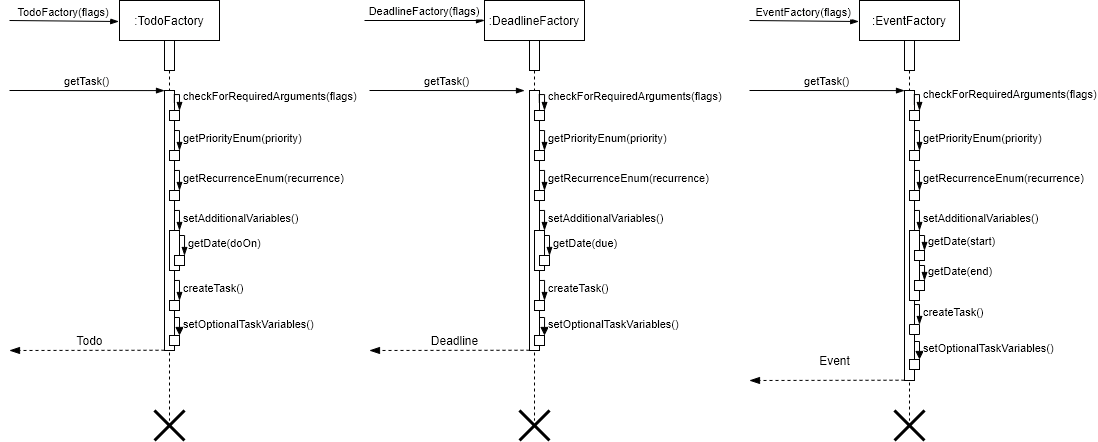

The diagram above was exported from draw.io. Its source (the exported page's mxGraphModel, read from the mxfile embedded in the PNG):
<mxGraphModel dx="948" dy="979" grid="1" gridSize="10" guides="1" tooltips="1" connect="1" arrows="1" fold="1" page="1" pageScale="1" pageWidth="850" pageHeight="1100" math="0" shadow="0">
  <root>
    <mxCell id="0" />
    <mxCell id="1" parent="0" />
    <mxCell id="3nuBFxr9cyL0pnOWT2aG-1" value=":TodoFactory" style="shape=umlLifeline;perimeter=lifelinePerimeter;container=1;collapsible=0;recursiveResize=0;rounded=0;shadow=0;strokeWidth=1;" parent="1" vertex="1">
      <mxGeometry x="120" y="80" width="100" height="420" as="geometry" />
    </mxCell>
    <mxCell id="3nuBFxr9cyL0pnOWT2aG-2" value="" style="points=[];perimeter=orthogonalPerimeter;rounded=0;shadow=0;strokeWidth=1;" parent="3nuBFxr9cyL0pnOWT2aG-1" vertex="1">
      <mxGeometry x="45" y="40" width="10" height="30" as="geometry" />
    </mxCell>
    <mxCell id="3nuBFxr9cyL0pnOWT2aG-3" value="TodoFactory(flags)" style="verticalAlign=bottom;startArrow=none;endArrow=blockThin;startSize=8;shadow=0;strokeWidth=1;entryX=-0.008;entryY=0.05;entryDx=0;entryDy=0;entryPerimeter=0;endFill=1;startFill=0;" parent="3nuBFxr9cyL0pnOWT2aG-1" target="3nuBFxr9cyL0pnOWT2aG-1" edge="1">
      <mxGeometry relative="1" as="geometry">
        <mxPoint x="-110" y="20" as="sourcePoint" />
      </mxGeometry>
    </mxCell>
    <mxCell id="3nuBFxr9cyL0pnOWT2aG-4" value="" style="points=[];perimeter=orthogonalPerimeter;rounded=0;shadow=0;strokeWidth=1;" parent="3nuBFxr9cyL0pnOWT2aG-1" vertex="1">
      <mxGeometry x="45" y="90" width="10" height="260" as="geometry" />
    </mxCell>
    <mxCell id="jh_4WJpEUtLw3yBBDCz9-1" value="getTask()" style="verticalAlign=bottom;startArrow=none;endArrow=blockThin;startSize=8;shadow=0;strokeWidth=1;entryX=-0.002;entryY=0.067;entryDx=0;entryDy=0;entryPerimeter=0;endFill=1;startFill=0;" parent="3nuBFxr9cyL0pnOWT2aG-1" edge="1">
      <mxGeometry relative="1" as="geometry">
        <mxPoint x="-110" y="90" as="sourcePoint" />
        <mxPoint x="44.99999999999994" y="90.10000000000002" as="targetPoint" />
      </mxGeometry>
    </mxCell>
    <mxCell id="jh_4WJpEUtLw3yBBDCz9-5" value="" style="html=1;points=[];perimeter=orthogonalPerimeter;" parent="3nuBFxr9cyL0pnOWT2aG-1" vertex="1">
      <mxGeometry x="50" y="110" width="10" height="10" as="geometry" />
    </mxCell>
    <mxCell id="jh_4WJpEUtLw3yBBDCz9-6" value="checkForRequiredArguments(flags)" style="edgeStyle=orthogonalEdgeStyle;html=1;align=left;spacingLeft=2;endArrow=blockThin;rounded=0;entryX=1;entryY=0;exitX=0.984;exitY=0.048;exitDx=0;exitDy=0;exitPerimeter=0;endFill=1;" parent="3nuBFxr9cyL0pnOWT2aG-1" source="3nuBFxr9cyL0pnOWT2aG-4" target="jh_4WJpEUtLw3yBBDCz9-5" edge="1">
      <mxGeometry relative="1" as="geometry">
        <mxPoint x="80" y="120" as="sourcePoint" />
        <Array as="points">
          <mxPoint x="60" y="94" />
        </Array>
      </mxGeometry>
    </mxCell>
    <mxCell id="jh_4WJpEUtLw3yBBDCz9-7" value="" style="html=1;points=[];perimeter=orthogonalPerimeter;" parent="3nuBFxr9cyL0pnOWT2aG-1" vertex="1">
      <mxGeometry x="50" y="150" width="10" height="10" as="geometry" />
    </mxCell>
    <mxCell id="jh_4WJpEUtLw3yBBDCz9-8" value="getPriorityEnum(priority)" style="edgeStyle=orthogonalEdgeStyle;html=1;align=left;spacingLeft=2;endArrow=blockThin;rounded=0;entryX=1;entryY=0;endFill=1;" parent="3nuBFxr9cyL0pnOWT2aG-1" target="jh_4WJpEUtLw3yBBDCz9-7" edge="1">
      <mxGeometry relative="1" as="geometry">
        <mxPoint x="55" y="130" as="sourcePoint" />
        <Array as="points">
          <mxPoint x="60" y="130" />
        </Array>
      </mxGeometry>
    </mxCell>
    <mxCell id="jh_4WJpEUtLw3yBBDCz9-9" value="" style="html=1;points=[];perimeter=orthogonalPerimeter;" parent="3nuBFxr9cyL0pnOWT2aG-1" vertex="1">
      <mxGeometry x="50" y="190" width="10" height="10" as="geometry" />
    </mxCell>
    <mxCell id="jh_4WJpEUtLw3yBBDCz9-10" value="getRecurrenceEnum(recurrence)" style="edgeStyle=orthogonalEdgeStyle;html=1;align=left;spacingLeft=2;endArrow=blockThin;rounded=0;entryX=1;entryY=0;endFill=1;" parent="3nuBFxr9cyL0pnOWT2aG-1" target="jh_4WJpEUtLw3yBBDCz9-9" edge="1">
      <mxGeometry relative="1" as="geometry">
        <mxPoint x="55" y="170" as="sourcePoint" />
        <Array as="points">
          <mxPoint x="60" y="170" />
        </Array>
      </mxGeometry>
    </mxCell>
    <mxCell id="jh_4WJpEUtLw3yBBDCz9-11" value="" style="html=1;points=[];perimeter=orthogonalPerimeter;" parent="3nuBFxr9cyL0pnOWT2aG-1" vertex="1">
      <mxGeometry x="50" y="230" width="10" height="40" as="geometry" />
    </mxCell>
    <mxCell id="jh_4WJpEUtLw3yBBDCz9-12" value="setAdditionalVariables()" style="edgeStyle=orthogonalEdgeStyle;html=1;align=left;spacingLeft=2;endArrow=blockThin;rounded=0;entryX=1;entryY=0;endFill=1;" parent="3nuBFxr9cyL0pnOWT2aG-1" target="jh_4WJpEUtLw3yBBDCz9-11" edge="1">
      <mxGeometry relative="1" as="geometry">
        <mxPoint x="55" y="210" as="sourcePoint" />
        <Array as="points">
          <mxPoint x="60" y="210" />
        </Array>
      </mxGeometry>
    </mxCell>
    <mxCell id="jh_4WJpEUtLw3yBBDCz9-13" value="" style="html=1;points=[];perimeter=orthogonalPerimeter;" parent="3nuBFxr9cyL0pnOWT2aG-1" vertex="1">
      <mxGeometry x="55" y="255" width="10" height="10" as="geometry" />
    </mxCell>
    <mxCell id="jh_4WJpEUtLw3yBBDCz9-14" value="getDate(doOn)" style="edgeStyle=orthogonalEdgeStyle;html=1;align=left;spacingLeft=2;endArrow=blockThin;rounded=0;endFill=1;" parent="3nuBFxr9cyL0pnOWT2aG-1" target="jh_4WJpEUtLw3yBBDCz9-13" edge="1">
      <mxGeometry relative="1" as="geometry">
        <mxPoint x="60" y="235" as="sourcePoint" />
        <Array as="points">
          <mxPoint x="65" y="235" />
        </Array>
      </mxGeometry>
    </mxCell>
    <mxCell id="jh_4WJpEUtLw3yBBDCz9-15" value="" style="html=1;points=[];perimeter=orthogonalPerimeter;" parent="3nuBFxr9cyL0pnOWT2aG-1" vertex="1">
      <mxGeometry x="50" y="300" width="10" height="10" as="geometry" />
    </mxCell>
    <mxCell id="jh_4WJpEUtLw3yBBDCz9-16" value="createTask()" style="edgeStyle=orthogonalEdgeStyle;html=1;align=left;spacingLeft=2;endArrow=blockThin;rounded=0;endFill=1;" parent="3nuBFxr9cyL0pnOWT2aG-1" target="jh_4WJpEUtLw3yBBDCz9-15" edge="1">
      <mxGeometry relative="1" as="geometry">
        <mxPoint x="55" y="280" as="sourcePoint" />
        <Array as="points">
          <mxPoint x="60" y="280" />
        </Array>
      </mxGeometry>
    </mxCell>
    <mxCell id="alz910YOr3ZTcf0SfIWn-4" value="" style="html=1;points=[];perimeter=orthogonalPerimeter;" vertex="1" parent="3nuBFxr9cyL0pnOWT2aG-1">
      <mxGeometry x="50" y="335" width="10" height="10" as="geometry" />
    </mxCell>
    <mxCell id="alz910YOr3ZTcf0SfIWn-5" value="setOptionalTaskVariables()" style="edgeStyle=orthogonalEdgeStyle;html=1;align=left;spacingLeft=2;endArrow=block;rounded=0;entryX=1;entryY=0;" edge="1" target="alz910YOr3ZTcf0SfIWn-4" parent="3nuBFxr9cyL0pnOWT2aG-1">
      <mxGeometry relative="1" as="geometry">
        <mxPoint x="55" y="317" as="sourcePoint" />
        <Array as="points">
          <mxPoint x="60" y="317" />
        </Array>
      </mxGeometry>
    </mxCell>
    <mxCell id="jh_4WJpEUtLw3yBBDCz9-18" value="" style="html=1;verticalAlign=bottom;endArrow=blockThin;dashed=1;endSize=8;rounded=0;exitX=0;exitY=0.999;exitDx=0;exitDy=0;exitPerimeter=0;endFill=1;" parent="1" source="3nuBFxr9cyL0pnOWT2aG-4" edge="1">
      <mxGeometry relative="1" as="geometry">
        <mxPoint x="240" y="270" as="sourcePoint" />
        <mxPoint x="10" y="430" as="targetPoint" />
      </mxGeometry>
    </mxCell>
    <mxCell id="jh_4WJpEUtLw3yBBDCz9-19" value="Todo" style="text;html=1;align=center;verticalAlign=middle;resizable=0;points=[];autosize=1;strokeColor=none;fillColor=none;" parent="1" vertex="1">
      <mxGeometry x="70" y="410" width="40" height="20" as="geometry" />
    </mxCell>
    <mxCell id="jh_4WJpEUtLw3yBBDCz9-17" value="" style="shape=umlDestroy;whiteSpace=wrap;html=1;strokeWidth=3;" parent="1" vertex="1">
      <mxGeometry x="155" y="490" width="30" height="30" as="geometry" />
    </mxCell>
    <mxCell id="alz910YOr3ZTcf0SfIWn-28" value=":DeadlineFactory" style="shape=umlLifeline;perimeter=lifelinePerimeter;container=1;collapsible=0;recursiveResize=0;rounded=0;shadow=0;strokeWidth=1;fontStyle=0" vertex="1" parent="1">
      <mxGeometry x="485" y="80" width="100" height="420" as="geometry" />
    </mxCell>
    <mxCell id="alz910YOr3ZTcf0SfIWn-29" value="" style="points=[];perimeter=orthogonalPerimeter;rounded=0;shadow=0;strokeWidth=1;fontStyle=0" vertex="1" parent="alz910YOr3ZTcf0SfIWn-28">
      <mxGeometry x="45" y="40" width="10" height="30" as="geometry" />
    </mxCell>
    <mxCell id="alz910YOr3ZTcf0SfIWn-31" value="" style="points=[];perimeter=orthogonalPerimeter;rounded=0;shadow=0;strokeWidth=1;fontStyle=0" vertex="1" parent="alz910YOr3ZTcf0SfIWn-28">
      <mxGeometry x="45" y="90" width="10" height="260" as="geometry" />
    </mxCell>
    <mxCell id="alz910YOr3ZTcf0SfIWn-33" value="" style="html=1;points=[];perimeter=orthogonalPerimeter;fontStyle=0" vertex="1" parent="alz910YOr3ZTcf0SfIWn-28">
      <mxGeometry x="50" y="110" width="10" height="10" as="geometry" />
    </mxCell>
    <mxCell id="alz910YOr3ZTcf0SfIWn-34" value="checkForRequiredArguments(flags)" style="edgeStyle=orthogonalEdgeStyle;html=1;align=left;spacingLeft=2;endArrow=blockThin;rounded=0;entryX=1;entryY=0;exitX=0.984;exitY=0.048;exitDx=0;exitDy=0;exitPerimeter=0;endFill=1;fontStyle=0" edge="1" parent="alz910YOr3ZTcf0SfIWn-28" source="alz910YOr3ZTcf0SfIWn-31" target="alz910YOr3ZTcf0SfIWn-33">
      <mxGeometry relative="1" as="geometry">
        <mxPoint x="80" y="120" as="sourcePoint" />
        <Array as="points">
          <mxPoint x="60" y="94" />
        </Array>
      </mxGeometry>
    </mxCell>
    <mxCell id="alz910YOr3ZTcf0SfIWn-35" value="" style="html=1;points=[];perimeter=orthogonalPerimeter;fontStyle=0" vertex="1" parent="alz910YOr3ZTcf0SfIWn-28">
      <mxGeometry x="50" y="150" width="10" height="10" as="geometry" />
    </mxCell>
    <mxCell id="alz910YOr3ZTcf0SfIWn-36" value="getPriorityEnum(priority)" style="edgeStyle=orthogonalEdgeStyle;html=1;align=left;spacingLeft=2;endArrow=blockThin;rounded=0;entryX=1;entryY=0;endFill=1;fontStyle=0" edge="1" parent="alz910YOr3ZTcf0SfIWn-28" target="alz910YOr3ZTcf0SfIWn-35">
      <mxGeometry relative="1" as="geometry">
        <mxPoint x="55" y="130" as="sourcePoint" />
        <Array as="points">
          <mxPoint x="60" y="130" />
        </Array>
      </mxGeometry>
    </mxCell>
    <mxCell id="alz910YOr3ZTcf0SfIWn-37" value="" style="html=1;points=[];perimeter=orthogonalPerimeter;fontStyle=0" vertex="1" parent="alz910YOr3ZTcf0SfIWn-28">
      <mxGeometry x="50" y="190" width="10" height="10" as="geometry" />
    </mxCell>
    <mxCell id="alz910YOr3ZTcf0SfIWn-38" value="getRecurrenceEnum(recurrence)" style="edgeStyle=orthogonalEdgeStyle;html=1;align=left;spacingLeft=2;endArrow=blockThin;rounded=0;entryX=1;entryY=0;endFill=1;fontStyle=0" edge="1" parent="alz910YOr3ZTcf0SfIWn-28" target="alz910YOr3ZTcf0SfIWn-37">
      <mxGeometry relative="1" as="geometry">
        <mxPoint x="55" y="170" as="sourcePoint" />
        <Array as="points">
          <mxPoint x="60" y="170" />
        </Array>
      </mxGeometry>
    </mxCell>
    <mxCell id="alz910YOr3ZTcf0SfIWn-39" value="" style="html=1;points=[];perimeter=orthogonalPerimeter;fontStyle=0" vertex="1" parent="alz910YOr3ZTcf0SfIWn-28">
      <mxGeometry x="50" y="230" width="10" height="40" as="geometry" />
    </mxCell>
    <mxCell id="alz910YOr3ZTcf0SfIWn-40" value="setAdditionalVariables()" style="edgeStyle=orthogonalEdgeStyle;html=1;align=left;spacingLeft=2;endArrow=blockThin;rounded=0;entryX=1;entryY=0;endFill=1;fontStyle=0" edge="1" parent="alz910YOr3ZTcf0SfIWn-28" target="alz910YOr3ZTcf0SfIWn-39">
      <mxGeometry relative="1" as="geometry">
        <mxPoint x="55" y="210" as="sourcePoint" />
        <Array as="points">
          <mxPoint x="60" y="210" />
        </Array>
      </mxGeometry>
    </mxCell>
    <mxCell id="alz910YOr3ZTcf0SfIWn-41" value="" style="html=1;points=[];perimeter=orthogonalPerimeter;fontStyle=0" vertex="1" parent="alz910YOr3ZTcf0SfIWn-28">
      <mxGeometry x="55" y="255" width="10" height="10" as="geometry" />
    </mxCell>
    <mxCell id="alz910YOr3ZTcf0SfIWn-42" value="getDate(due)" style="edgeStyle=orthogonalEdgeStyle;html=1;align=left;spacingLeft=2;endArrow=blockThin;rounded=0;endFill=1;fontStyle=0" edge="1" parent="alz910YOr3ZTcf0SfIWn-28" target="alz910YOr3ZTcf0SfIWn-41">
      <mxGeometry relative="1" as="geometry">
        <mxPoint x="60" y="235" as="sourcePoint" />
        <Array as="points">
          <mxPoint x="65" y="235" />
        </Array>
      </mxGeometry>
    </mxCell>
    <mxCell id="alz910YOr3ZTcf0SfIWn-43" value="" style="html=1;points=[];perimeter=orthogonalPerimeter;fontStyle=0" vertex="1" parent="alz910YOr3ZTcf0SfIWn-28">
      <mxGeometry x="50" y="300" width="10" height="10" as="geometry" />
    </mxCell>
    <mxCell id="alz910YOr3ZTcf0SfIWn-44" value="createTask()" style="edgeStyle=orthogonalEdgeStyle;html=1;align=left;spacingLeft=2;endArrow=blockThin;rounded=0;endFill=1;fontStyle=0" edge="1" parent="alz910YOr3ZTcf0SfIWn-28" target="alz910YOr3ZTcf0SfIWn-43">
      <mxGeometry relative="1" as="geometry">
        <mxPoint x="55" y="280" as="sourcePoint" />
        <Array as="points">
          <mxPoint x="60" y="280" />
        </Array>
      </mxGeometry>
    </mxCell>
    <mxCell id="alz910YOr3ZTcf0SfIWn-45" value="" style="html=1;points=[];perimeter=orthogonalPerimeter;fontStyle=0" vertex="1" parent="alz910YOr3ZTcf0SfIWn-28">
      <mxGeometry x="50" y="335" width="10" height="10" as="geometry" />
    </mxCell>
    <mxCell id="alz910YOr3ZTcf0SfIWn-46" value="setOptionalTaskVariables()" style="edgeStyle=orthogonalEdgeStyle;html=1;align=left;spacingLeft=2;endArrow=block;rounded=0;entryX=1;entryY=0;fontStyle=0" edge="1" parent="alz910YOr3ZTcf0SfIWn-28" target="alz910YOr3ZTcf0SfIWn-45">
      <mxGeometry relative="1" as="geometry">
        <mxPoint x="55" y="317" as="sourcePoint" />
        <Array as="points">
          <mxPoint x="60" y="317" />
        </Array>
      </mxGeometry>
    </mxCell>
    <mxCell id="alz910YOr3ZTcf0SfIWn-47" value="" style="html=1;verticalAlign=bottom;endArrow=blockThin;dashed=1;endSize=8;rounded=0;exitX=0;exitY=0.999;exitDx=0;exitDy=0;exitPerimeter=0;endFill=1;fontStyle=0" edge="1" parent="1" source="alz910YOr3ZTcf0SfIWn-31">
      <mxGeometry relative="1" as="geometry">
        <mxPoint x="605" y="270" as="sourcePoint" />
        <mxPoint x="370" y="430" as="targetPoint" />
      </mxGeometry>
    </mxCell>
    <mxCell id="alz910YOr3ZTcf0SfIWn-48" value="Deadline" style="text;html=1;align=center;verticalAlign=middle;resizable=0;points=[];autosize=1;strokeColor=none;fillColor=none;fontStyle=0" vertex="1" parent="1">
      <mxGeometry x="425" y="410" width="60" height="20" as="geometry" />
    </mxCell>
    <mxCell id="alz910YOr3ZTcf0SfIWn-49" value="" style="shape=umlDestroy;whiteSpace=wrap;html=1;strokeWidth=3;fontStyle=0" vertex="1" parent="1">
      <mxGeometry x="520" y="490" width="30" height="30" as="geometry" />
    </mxCell>
    <mxCell id="alz910YOr3ZTcf0SfIWn-50" value="DeadlineFactory(flags)" style="verticalAlign=bottom;startArrow=none;endArrow=blockThin;startSize=8;shadow=0;strokeWidth=1;entryX=-0.008;entryY=0.05;entryDx=0;entryDy=0;entryPerimeter=0;endFill=1;startFill=0;fontStyle=0" edge="1" parent="1">
      <mxGeometry relative="1" as="geometry">
        <mxPoint x="365" y="100" as="sourcePoint" />
        <mxPoint x="485.00000000000006" y="100" as="targetPoint" />
      </mxGeometry>
    </mxCell>
    <mxCell id="alz910YOr3ZTcf0SfIWn-32" value="getTask()" style="verticalAlign=bottom;startArrow=none;endArrow=blockThin;startSize=8;shadow=0;strokeWidth=1;entryX=-0.002;entryY=0.067;entryDx=0;entryDy=0;entryPerimeter=0;endFill=1;startFill=0;fontStyle=0" edge="1" parent="1">
      <mxGeometry relative="1" as="geometry">
        <mxPoint x="370" y="170" as="sourcePoint" />
        <mxPoint x="525" y="170.10000000000002" as="targetPoint" />
      </mxGeometry>
    </mxCell>
    <mxCell id="alz910YOr3ZTcf0SfIWn-74" value=":EventFactory" style="shape=umlLifeline;perimeter=lifelinePerimeter;container=1;collapsible=0;recursiveResize=0;rounded=0;shadow=0;strokeWidth=1;" vertex="1" parent="1">
      <mxGeometry x="860" y="80" width="100" height="420" as="geometry" />
    </mxCell>
    <mxCell id="alz910YOr3ZTcf0SfIWn-75" value="" style="points=[];perimeter=orthogonalPerimeter;rounded=0;shadow=0;strokeWidth=1;" vertex="1" parent="alz910YOr3ZTcf0SfIWn-74">
      <mxGeometry x="45" y="40" width="10" height="30" as="geometry" />
    </mxCell>
    <mxCell id="alz910YOr3ZTcf0SfIWn-76" value="EventFactory(flags)" style="verticalAlign=bottom;startArrow=none;endArrow=blockThin;startSize=8;shadow=0;strokeWidth=1;entryX=-0.008;entryY=0.05;entryDx=0;entryDy=0;entryPerimeter=0;endFill=1;startFill=0;" edge="1" parent="alz910YOr3ZTcf0SfIWn-74" target="alz910YOr3ZTcf0SfIWn-74">
      <mxGeometry relative="1" as="geometry">
        <mxPoint x="-110" y="20" as="sourcePoint" />
      </mxGeometry>
    </mxCell>
    <mxCell id="alz910YOr3ZTcf0SfIWn-77" value="" style="points=[];perimeter=orthogonalPerimeter;rounded=0;shadow=0;strokeWidth=1;" vertex="1" parent="alz910YOr3ZTcf0SfIWn-74">
      <mxGeometry x="45" y="90" width="10" height="290" as="geometry" />
    </mxCell>
    <mxCell id="alz910YOr3ZTcf0SfIWn-78" value="getTask()" style="verticalAlign=bottom;startArrow=none;endArrow=blockThin;startSize=8;shadow=0;strokeWidth=1;entryX=-0.002;entryY=0.067;entryDx=0;entryDy=0;entryPerimeter=0;endFill=1;startFill=0;" edge="1" parent="alz910YOr3ZTcf0SfIWn-74">
      <mxGeometry relative="1" as="geometry">
        <mxPoint x="-110" y="90" as="sourcePoint" />
        <mxPoint x="44.99999999999994" y="90.10000000000002" as="targetPoint" />
      </mxGeometry>
    </mxCell>
    <mxCell id="alz910YOr3ZTcf0SfIWn-79" value="" style="html=1;points=[];perimeter=orthogonalPerimeter;" vertex="1" parent="alz910YOr3ZTcf0SfIWn-74">
      <mxGeometry x="50" y="110" width="10" height="10" as="geometry" />
    </mxCell>
    <mxCell id="alz910YOr3ZTcf0SfIWn-80" value="checkForRequiredArguments(flags)" style="edgeStyle=orthogonalEdgeStyle;html=1;align=left;spacingLeft=2;endArrow=blockThin;rounded=0;entryX=1;entryY=0;exitX=0.984;exitY=0.048;exitDx=0;exitDy=0;exitPerimeter=0;endFill=1;" edge="1" parent="alz910YOr3ZTcf0SfIWn-74" source="alz910YOr3ZTcf0SfIWn-77" target="alz910YOr3ZTcf0SfIWn-79">
      <mxGeometry relative="1" as="geometry">
        <mxPoint x="80" y="120" as="sourcePoint" />
        <Array as="points">
          <mxPoint x="60" y="94" />
        </Array>
      </mxGeometry>
    </mxCell>
    <mxCell id="alz910YOr3ZTcf0SfIWn-81" value="" style="html=1;points=[];perimeter=orthogonalPerimeter;" vertex="1" parent="alz910YOr3ZTcf0SfIWn-74">
      <mxGeometry x="50" y="150" width="10" height="10" as="geometry" />
    </mxCell>
    <mxCell id="alz910YOr3ZTcf0SfIWn-82" value="getPriorityEnum(priority)" style="edgeStyle=orthogonalEdgeStyle;html=1;align=left;spacingLeft=2;endArrow=blockThin;rounded=0;entryX=1;entryY=0;endFill=1;" edge="1" parent="alz910YOr3ZTcf0SfIWn-74" target="alz910YOr3ZTcf0SfIWn-81">
      <mxGeometry relative="1" as="geometry">
        <mxPoint x="55" y="130" as="sourcePoint" />
        <Array as="points">
          <mxPoint x="60" y="130" />
        </Array>
      </mxGeometry>
    </mxCell>
    <mxCell id="alz910YOr3ZTcf0SfIWn-83" value="" style="html=1;points=[];perimeter=orthogonalPerimeter;" vertex="1" parent="alz910YOr3ZTcf0SfIWn-74">
      <mxGeometry x="50" y="190" width="10" height="10" as="geometry" />
    </mxCell>
    <mxCell id="alz910YOr3ZTcf0SfIWn-84" value="getRecurrenceEnum(recurrence)" style="edgeStyle=orthogonalEdgeStyle;html=1;align=left;spacingLeft=2;endArrow=blockThin;rounded=0;entryX=1;entryY=0;endFill=1;" edge="1" parent="alz910YOr3ZTcf0SfIWn-74" target="alz910YOr3ZTcf0SfIWn-83">
      <mxGeometry relative="1" as="geometry">
        <mxPoint x="55" y="170" as="sourcePoint" />
        <Array as="points">
          <mxPoint x="60" y="170" />
        </Array>
      </mxGeometry>
    </mxCell>
    <mxCell id="alz910YOr3ZTcf0SfIWn-85" value="" style="html=1;points=[];perimeter=orthogonalPerimeter;" vertex="1" parent="alz910YOr3ZTcf0SfIWn-74">
      <mxGeometry x="50" y="230" width="10" height="70" as="geometry" />
    </mxCell>
    <mxCell id="alz910YOr3ZTcf0SfIWn-86" value="setAdditionalVariables()" style="edgeStyle=orthogonalEdgeStyle;html=1;align=left;spacingLeft=2;endArrow=blockThin;rounded=0;entryX=1;entryY=0;endFill=1;" edge="1" parent="alz910YOr3ZTcf0SfIWn-74" target="alz910YOr3ZTcf0SfIWn-85">
      <mxGeometry relative="1" as="geometry">
        <mxPoint x="55" y="210" as="sourcePoint" />
        <Array as="points">
          <mxPoint x="60" y="210" />
        </Array>
      </mxGeometry>
    </mxCell>
    <mxCell id="alz910YOr3ZTcf0SfIWn-87" value="" style="html=1;points=[];perimeter=orthogonalPerimeter;" vertex="1" parent="alz910YOr3ZTcf0SfIWn-74">
      <mxGeometry x="55" y="250" width="10" height="10" as="geometry" />
    </mxCell>
    <mxCell id="alz910YOr3ZTcf0SfIWn-88" value="getDate(start)" style="edgeStyle=orthogonalEdgeStyle;html=1;align=left;spacingLeft=2;endArrow=blockThin;rounded=0;endFill=1;" edge="1" parent="alz910YOr3ZTcf0SfIWn-74" target="alz910YOr3ZTcf0SfIWn-87">
      <mxGeometry relative="1" as="geometry">
        <mxPoint x="60" y="235" as="sourcePoint" />
        <Array as="points">
          <mxPoint x="65" y="235" />
        </Array>
      </mxGeometry>
    </mxCell>
    <mxCell id="alz910YOr3ZTcf0SfIWn-89" value="" style="html=1;points=[];perimeter=orthogonalPerimeter;direction=south;" vertex="1" parent="alz910YOr3ZTcf0SfIWn-74">
      <mxGeometry x="50" y="324" width="10" height="10" as="geometry" />
    </mxCell>
    <mxCell id="alz910YOr3ZTcf0SfIWn-90" value="createTask()" style="edgeStyle=orthogonalEdgeStyle;html=1;align=left;spacingLeft=2;endArrow=blockThin;rounded=0;endFill=1;" edge="1" parent="alz910YOr3ZTcf0SfIWn-74" target="alz910YOr3ZTcf0SfIWn-89">
      <mxGeometry relative="1" as="geometry">
        <mxPoint x="55" y="304" as="sourcePoint" />
        <Array as="points">
          <mxPoint x="60" y="304" />
        </Array>
      </mxGeometry>
    </mxCell>
    <mxCell id="alz910YOr3ZTcf0SfIWn-91" value="" style="html=1;points=[];perimeter=orthogonalPerimeter;" vertex="1" parent="alz910YOr3ZTcf0SfIWn-74">
      <mxGeometry x="50" y="359" width="10" height="10" as="geometry" />
    </mxCell>
    <mxCell id="alz910YOr3ZTcf0SfIWn-92" value="setOptionalTaskVariables()" style="edgeStyle=orthogonalEdgeStyle;html=1;align=left;spacingLeft=2;endArrow=block;rounded=0;entryX=1;entryY=0;" edge="1" parent="alz910YOr3ZTcf0SfIWn-74" target="alz910YOr3ZTcf0SfIWn-91">
      <mxGeometry relative="1" as="geometry">
        <mxPoint x="55" y="341" as="sourcePoint" />
        <Array as="points">
          <mxPoint x="60" y="341" />
        </Array>
      </mxGeometry>
    </mxCell>
    <mxCell id="alz910YOr3ZTcf0SfIWn-96" value="" style="html=1;points=[];perimeter=orthogonalPerimeter;" vertex="1" parent="alz910YOr3ZTcf0SfIWn-74">
      <mxGeometry x="55" y="280" width="10" height="10" as="geometry" />
    </mxCell>
    <mxCell id="alz910YOr3ZTcf0SfIWn-97" value="getDate(end)" style="edgeStyle=orthogonalEdgeStyle;html=1;align=left;spacingLeft=2;endArrow=blockThin;rounded=0;endFill=1;" edge="1" parent="alz910YOr3ZTcf0SfIWn-74" target="alz910YOr3ZTcf0SfIWn-96">
      <mxGeometry relative="1" as="geometry">
        <mxPoint x="60" y="265" as="sourcePoint" />
        <Array as="points">
          <mxPoint x="65" y="265" />
        </Array>
      </mxGeometry>
    </mxCell>
    <mxCell id="alz910YOr3ZTcf0SfIWn-93" value="" style="html=1;verticalAlign=bottom;endArrow=blockThin;dashed=1;endSize=8;rounded=0;exitX=0;exitY=0.999;exitDx=0;exitDy=0;exitPerimeter=0;endFill=1;" edge="1" parent="1" source="alz910YOr3ZTcf0SfIWn-77">
      <mxGeometry relative="1" as="geometry">
        <mxPoint x="980" y="270" as="sourcePoint" />
        <mxPoint x="750" y="460" as="targetPoint" />
      </mxGeometry>
    </mxCell>
    <mxCell id="alz910YOr3ZTcf0SfIWn-94" value="Event" style="text;html=1;align=center;verticalAlign=middle;resizable=0;points=[];autosize=1;strokeColor=none;fillColor=none;" vertex="1" parent="1">
      <mxGeometry x="810" y="430" width="50" height="20" as="geometry" />
    </mxCell>
    <mxCell id="alz910YOr3ZTcf0SfIWn-95" value="" style="shape=umlDestroy;whiteSpace=wrap;html=1;strokeWidth=3;" vertex="1" parent="1">
      <mxGeometry x="895" y="490" width="30" height="30" as="geometry" />
    </mxCell>
  </root>
</mxGraphModel>